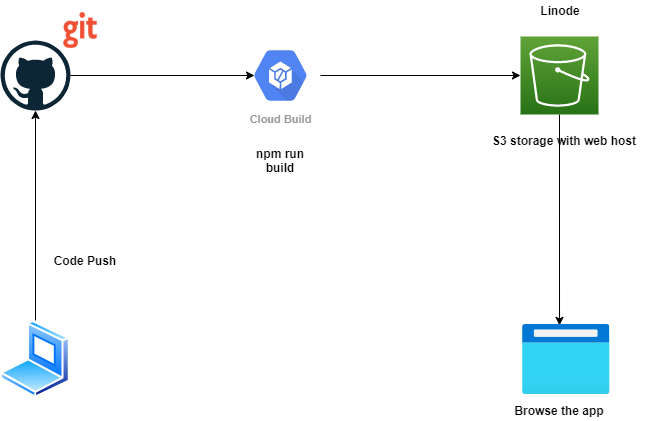

The diagram above was exported from draw.io. Its source (the exported page's mxGraphModel, read from the mxfile embedded in the PNG):
<mxGraphModel dx="1422" dy="794" grid="1" gridSize="10" guides="1" tooltips="1" connect="1" arrows="1" fold="1" page="1" pageScale="1" pageWidth="850" pageHeight="1100" math="0" shadow="0">
  <root>
    <mxCell id="0" />
    <mxCell id="1" parent="0" />
    <mxCell id="T_TcHJEjcrPPWCHdQhgI-9" style="edgeStyle=orthogonalEdgeStyle;rounded=0;orthogonalLoop=1;jettySize=auto;html=1;entryX=0.175;entryY=0.5;entryDx=0;entryDy=0;entryPerimeter=0;" edge="1" parent="1" source="T_TcHJEjcrPPWCHdQhgI-1" target="T_TcHJEjcrPPWCHdQhgI-2">
      <mxGeometry relative="1" as="geometry" />
    </mxCell>
    <mxCell id="T_TcHJEjcrPPWCHdQhgI-1" value="" style="dashed=0;outlineConnect=0;html=1;align=center;labelPosition=center;verticalLabelPosition=bottom;verticalAlign=top;shape=mxgraph.weblogos.github" vertex="1" parent="1">
      <mxGeometry x="160" y="160" width="70" height="70" as="geometry" />
    </mxCell>
    <mxCell id="T_TcHJEjcrPPWCHdQhgI-11" style="edgeStyle=orthogonalEdgeStyle;rounded=0;orthogonalLoop=1;jettySize=auto;html=1;" edge="1" parent="1" source="T_TcHJEjcrPPWCHdQhgI-2" target="T_TcHJEjcrPPWCHdQhgI-5">
      <mxGeometry relative="1" as="geometry" />
    </mxCell>
    <mxCell id="T_TcHJEjcrPPWCHdQhgI-2" value="Cloud Build" style="sketch=0;html=1;fillColor=#5184F3;strokeColor=none;verticalAlign=top;labelPosition=center;verticalLabelPosition=bottom;align=center;spacingTop=-6;fontSize=11;fontStyle=1;fontColor=#999999;shape=mxgraph.gcp2.hexIcon;prIcon=container_builder" vertex="1" parent="1">
      <mxGeometry x="400" y="158" width="80" height="74" as="geometry" />
    </mxCell>
    <mxCell id="T_TcHJEjcrPPWCHdQhgI-7" style="edgeStyle=orthogonalEdgeStyle;rounded=0;orthogonalLoop=1;jettySize=auto;html=1;" edge="1" parent="1" source="T_TcHJEjcrPPWCHdQhgI-3" target="T_TcHJEjcrPPWCHdQhgI-1">
      <mxGeometry relative="1" as="geometry" />
    </mxCell>
    <mxCell id="T_TcHJEjcrPPWCHdQhgI-3" value="" style="aspect=fixed;perimeter=ellipsePerimeter;html=1;align=center;shadow=0;dashed=0;spacingTop=3;image;image=img/lib/active_directory/laptop_client.svg;" vertex="1" parent="1">
      <mxGeometry x="160" y="440" width="70" height="77.78" as="geometry" />
    </mxCell>
    <mxCell id="T_TcHJEjcrPPWCHdQhgI-4" value="" style="shape=image;html=1;verticalAlign=top;verticalLabelPosition=bottom;labelBackgroundColor=#ffffff;imageAspect=0;aspect=fixed;image=https://cdn4.iconfinder.com/data/icons/logos-and-brands/512/141_Git_logo_logos-128.png" vertex="1" parent="1">
      <mxGeometry x="220" y="130" width="40" height="40" as="geometry" />
    </mxCell>
    <mxCell id="T_TcHJEjcrPPWCHdQhgI-13" style="edgeStyle=orthogonalEdgeStyle;rounded=0;orthogonalLoop=1;jettySize=auto;html=1;exitX=0.5;exitY=1;exitDx=0;exitDy=0;exitPerimeter=0;entryX=0.423;entryY=0.014;entryDx=0;entryDy=0;entryPerimeter=0;" edge="1" parent="1" source="T_TcHJEjcrPPWCHdQhgI-5" target="T_TcHJEjcrPPWCHdQhgI-6">
      <mxGeometry relative="1" as="geometry" />
    </mxCell>
    <mxCell id="T_TcHJEjcrPPWCHdQhgI-5" value="" style="sketch=0;points=[[0,0,0],[0.25,0,0],[0.5,0,0],[0.75,0,0],[1,0,0],[0,1,0],[0.25,1,0],[0.5,1,0],[0.75,1,0],[1,1,0],[0,0.25,0],[0,0.5,0],[0,0.75,0],[1,0.25,0],[1,0.5,0],[1,0.75,0]];outlineConnect=0;fontColor=#232F3E;gradientColor=#60A337;gradientDirection=north;fillColor=#277116;strokeColor=#ffffff;dashed=0;verticalLabelPosition=bottom;verticalAlign=top;align=center;html=1;fontSize=12;fontStyle=0;aspect=fixed;shape=mxgraph.aws4.resourceIcon;resIcon=mxgraph.aws4.s3;" vertex="1" parent="1">
      <mxGeometry x="680" y="156" width="78" height="78" as="geometry" />
    </mxCell>
    <mxCell id="T_TcHJEjcrPPWCHdQhgI-6" value="" style="aspect=fixed;html=1;points=[];align=center;image;fontSize=12;image=img/lib/azure2/general/Browser.svg;" vertex="1" parent="1">
      <mxGeometry x="682" y="443.89" width="87.5" height="70" as="geometry" />
    </mxCell>
    <mxCell id="T_TcHJEjcrPPWCHdQhgI-8" value="&lt;b&gt;Code Push&lt;/b&gt;" style="text;html=1;strokeColor=none;fillColor=none;align=center;verticalAlign=middle;whiteSpace=wrap;rounded=0;" vertex="1" parent="1">
      <mxGeometry x="200" y="370" width="90" height="20" as="geometry" />
    </mxCell>
    <mxCell id="T_TcHJEjcrPPWCHdQhgI-10" value="&lt;b&gt;npm run build&lt;/b&gt;" style="text;html=1;strokeColor=none;fillColor=none;align=center;verticalAlign=middle;whiteSpace=wrap;rounded=0;" vertex="1" parent="1">
      <mxGeometry x="400" y="260" width="80" height="40" as="geometry" />
    </mxCell>
    <mxCell id="T_TcHJEjcrPPWCHdQhgI-12" value="&lt;b&gt;S3 storage with web host&lt;/b&gt;" style="text;html=1;strokeColor=none;fillColor=none;align=center;verticalAlign=middle;whiteSpace=wrap;rounded=0;" vertex="1" parent="1">
      <mxGeometry x="643.75" y="250" width="160" height="20" as="geometry" />
    </mxCell>
    <mxCell id="T_TcHJEjcrPPWCHdQhgI-14" value="&lt;b&gt;Browse the app&lt;/b&gt;" style="text;html=1;strokeColor=none;fillColor=none;align=center;verticalAlign=middle;whiteSpace=wrap;rounded=0;" vertex="1" parent="1">
      <mxGeometry x="654" y="520" width="130" height="20" as="geometry" />
    </mxCell>
    <mxCell id="T_TcHJEjcrPPWCHdQhgI-15" value="&lt;b&gt;Linode&lt;/b&gt;" style="text;html=1;strokeColor=none;fillColor=none;align=center;verticalAlign=middle;whiteSpace=wrap;rounded=0;" vertex="1" parent="1">
      <mxGeometry x="700" y="120" width="40" height="20" as="geometry" />
    </mxCell>
  </root>
</mxGraphModel>